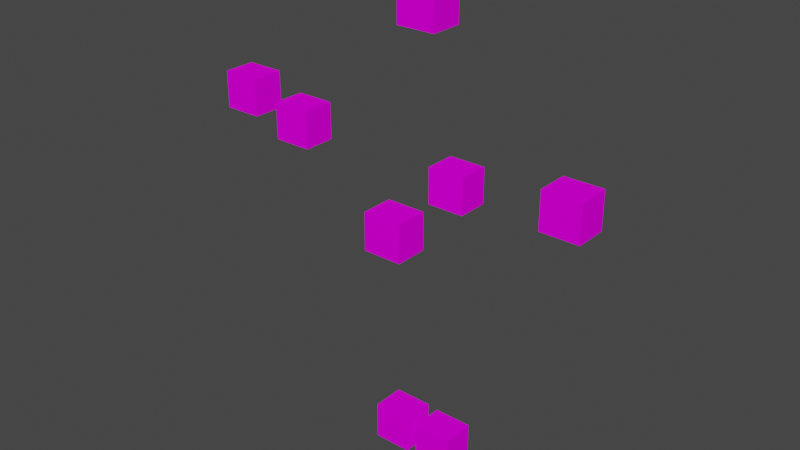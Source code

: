 # Source: tmp.blend  (saved by Blender 2.82.7; exported with 4.5.12 LTS)
import bpy
from mathutils import Matrix  # noqa: F401  (used for matrix-valued properties, if any)

bpy.ops.wm.read_factory_settings(use_empty=True)
scene = bpy.context.scene
scene.name = 'Scene'

# ---- collections
col_base = bpy.data.collections.new('base'); scene.collection.children.link(col_base)
col_leg = bpy.data.collections.new('Leg'); col_base.children.link(col_leg)
col_arm = bpy.data.collections.new('Arm'); col_base.children.link(col_arm)
col_bone = bpy.data.collections.new('bone'); scene.collection.children.link(col_bone)
col_h1 = bpy.data.collections.new('h1'); scene.collection.children.link(col_h1)
col_h2 = bpy.data.collections.new('h2'); scene.collection.children.link(col_h2)

# ---- images (referenced by path relative to the original .blend; pixels are not part of the script)
import os
ASSET_DIR = os.environ.get("B2B_ASSET_DIR", "")  # directory of the original .blend (textures are referenced by path, not embedded)
HERE = os.path.dirname(os.path.abspath(__file__))  # packed textures are extracted next to this script under _unpacked/

def load_image(name, relpath, width, height, colorspace="sRGB"):
    """Load a texture the original file referenced (path relative to the .blend, or extracted next to this script)."""
    p = next((c for c in (os.path.join(HERE, relpath), os.path.join(ASSET_DIR, relpath)) if relpath and os.path.exists(c)), "")
    if p:
        img = bpy.data.images.load(p, check_existing=True)
        img.name = name
    else:  # same state as the original file: an image datablock whose file is absent (Cycles renders it pink)
        img = bpy.data.images.new(name, width, height)
        img.source = "FILE"
        img.filepath = "//" + (relpath or name)
    img.colorspace_settings.name = colorspace
    return img
img_kari_png = load_image('kari.png', 'kari.png', 1024, 1024, 'sRGB')

# ---- materials (node trees are filled in below, after node groups)
mat_anval = bpy.data.materials.new('anval')
mat_anval.use_transparent_shadow = False

# ---- material node trees
mat_anval.use_nodes = True; mat_anval.node_tree.nodes.clear()
_N = mat_anval.node_tree.nodes; _L = mat_anval.node_tree.links
n0 = _N.new('ShaderNodeOutputMaterial'); n0.name = 'Material Output'; n0.location = (300, 300)
n1 = _N.new('ShaderNodeBsdfPrincipled'); n1.name = 'Principled BSDF'; n1.location = (10, 300)
n1.distribution = 'GGX'
n1.subsurface_method = 'BURLEY'
n1.inputs[2].default_value = 0.0
n1.inputs[3].default_value = 1.45
n1.inputs[13].default_value = 0.0
n1.inputs[27].default_value = (0.0, 0.0, 0.0, 1.0)
n1.inputs[28].default_value = 1.0
n2 = _N.new('ShaderNodeTexImage'); n2.name = 'baseColorTexture'; n2.location = (-433, 207)
n2.label = 'baseColorTexture'
n2.image = img_kari_png
n2.interpolation = 'Closest'
n3 = _N.new('ShaderNodeUVMap'); n3.name = 'UV Map'; n3.location = (-631, 176)
n3.uv_map = 'UVMap'
_L.new(n1.outputs[0], n0.inputs[0])
_L.new(n2.outputs[0], n1.inputs[0])
_L.new(n3.outputs[0], n2.inputs[0])
n0.is_active_output = True

# ---- world
world_world = bpy.data.worlds.new('World'); scene.world = world_world
world_world.use_nodes = True; world_world.node_tree.nodes.clear()
_N = world_world.node_tree.nodes; _L = world_world.node_tree.links
n0 = _N.new('ShaderNodeOutputWorld'); n0.name = 'World Output'; n0.location = (300, 300)
n1 = _N.new('ShaderNodeBackground'); n1.name = 'Background'; n1.location = (10, 300)
n1.inputs[0].default_value = (0.05088, 0.05088, 0.05088, 1.0)
_L.new(n1.outputs[0], n0.inputs[0])
n0.is_active_output = True
world_world.color = (0.05088, 0.05088, 0.05088)
world_world.use_sun_shadow = False
world_world.sun_shadow_jitter_overblur = 0.0

# ---- meshes
me_armmesh_005 = bpy.data.meshes.new('ArmMesh.005')
me_armmesh_005.from_pydata([(0.1701, 0.08755, 0.01093), (0.1701, 0.08755, -0.2303), (0.1701, -0.1226, 0.01093), (0.1701, -0.1226, -0.2303), (-0.08006, 0.08755, 0.01093), (-0.08006, 0.08755, -0.2303), (-0.08006, -0.1226, 0.01093), (-0.08006, -0.1226, -0.2303)], [], [(1, 0, 2, 3), (0, 4, 6, 2), (7, 6, 4, 5), (5, 4, 0, 1), (3, 2, 6, 7), (5, 1, 3, 7)])
_uv = me_armmesh_005.uv_layers.new(name='UVMap')
_uv.uv.foreach_set('vector', [0.9199, 0.01789, 0.9199, 0.9821, 0.08012, 0.9821, 0.08012, 0.01789, 1.0, 0.9199, 0.0, 0.9199, 0.0, 0.08012, 1.0, 0.08012, 0.08012, 0.01789, 0.08012, 0.9821, 0.9199, 0.9821, 0.9199, 0.01789, 0.0, 0.01789, 0.0, 0.9821, 1.0, 0.9821, 1.0, 0.01789, 1.0, 0.01789, 1.0, 0.9821, 0.0, 0.9821, 0.0, 0.01789, 0.0, 0.9199, 1.0, 0.9199, 1.0, 0.08012, 0.0, 0.08012])
me_armmesh_005.materials.append(mat_anval)
me_armmesh_005.use_remesh_fix_poles = True
me_armmesh_005.use_remesh_preserve_attributes = False
me_armmesh_005.use_mirror_vertex_groups = False
me_armmesh_005.update()
me_armmesh_006 = bpy.data.meshes.new('ArmMesh.006')
me_armmesh_006.from_pydata([(0.1701, 0.08755, 0.01093), (0.1701, 0.08755, -0.2303), (0.1701, -0.1226, 0.01093), (0.1701, -0.1226, -0.2303), (-0.08006, 0.08755, 0.01093), (-0.08006, 0.08755, -0.2303), (-0.08006, -0.1226, 0.01093), (-0.08006, -0.1226, -0.2303)], [], [(1, 0, 2, 3), (0, 4, 6, 2), (7, 6, 4, 5), (5, 4, 0, 1), (3, 2, 6, 7), (5, 1, 3, 7)])
_uv = me_armmesh_006.uv_layers.new(name='UVMap')
_uv.uv.foreach_set('vector', [0.9199, 0.01789, 0.9199, 0.9821, 0.08012, 0.9821, 0.08012, 0.01789, 1.0, 0.9199, 0.0, 0.9199, 0.0, 0.08012, 1.0, 0.08012, 0.08012, 0.01789, 0.08012, 0.9821, 0.9199, 0.9821, 0.9199, 0.01789, 0.0, 0.01789, 0.0, 0.9821, 1.0, 0.9821, 1.0, 0.01789, 1.0, 0.01789, 1.0, 0.9821, 0.0, 0.9821, 0.0, 0.01789, 0.0, 0.9199, 1.0, 0.9199, 1.0, 0.08012, 0.0, 0.08012])
me_armmesh_006.materials.append(mat_anval)
me_armmesh_006.use_remesh_fix_poles = True
me_armmesh_006.use_remesh_preserve_attributes = False
me_armmesh_006.use_mirror_vertex_groups = False
me_armmesh_006.update()
me_armmesh_007 = bpy.data.meshes.new('ArmMesh.007')
me_armmesh_007.from_pydata([(0.1701, 0.08755, 0.01093), (0.1701, 0.08755, -0.2303), (0.1701, -0.1226, 0.01093), (0.1701, -0.1226, -0.2303), (-0.08006, 0.08755, 0.01093), (-0.08006, 0.08755, -0.2303), (-0.08006, -0.1226, 0.01093), (-0.08006, -0.1226, -0.2303)], [], [(1, 0, 2, 3), (0, 4, 6, 2), (7, 6, 4, 5), (5, 4, 0, 1), (3, 2, 6, 7), (5, 1, 3, 7)])
_uv = me_armmesh_007.uv_layers.new(name='UVMap')
_uv.uv.foreach_set('vector', [0.9199, 0.01789, 0.9199, 0.9821, 0.08012, 0.9821, 0.08012, 0.01789, 1.0, 0.9199, 0.0, 0.9199, 0.0, 0.08012, 1.0, 0.08012, 0.08012, 0.01789, 0.08012, 0.9821, 0.9199, 0.9821, 0.9199, 0.01789, 0.0, 0.01789, 0.0, 0.9821, 1.0, 0.9821, 1.0, 0.01789, 1.0, 0.01789, 1.0, 0.9821, 0.0, 0.9821, 0.0, 0.01789, 0.0, 0.9199, 1.0, 0.9199, 1.0, 0.08012, 0.0, 0.08012])
me_armmesh_007.materials.append(mat_anval)
me_armmesh_007.use_remesh_fix_poles = True
me_armmesh_007.use_remesh_preserve_attributes = False
me_armmesh_007.use_mirror_vertex_groups = False
me_armmesh_007.update()
me_armmesh_004 = bpy.data.meshes.new('ArmMesh.004')
me_armmesh_004.from_pydata([(0.1701, 0.08755, 0.01093), (0.1701, 0.08755, -0.2303), (0.1701, -0.1226, 0.01093), (0.1701, -0.1226, -0.2303), (-0.08006, 0.08755, 0.01093), (-0.08006, 0.08755, -0.2303), (-0.08006, -0.1226, 0.01093), (-0.08006, -0.1226, -0.2303)], [], [(1, 0, 2, 3), (0, 4, 6, 2), (7, 6, 4, 5), (5, 4, 0, 1), (3, 2, 6, 7), (5, 1, 3, 7)])
_uv = me_armmesh_004.uv_layers.new(name='UVMap')
_uv.uv.foreach_set('vector', [0.9199, 0.01789, 0.9199, 0.9821, 0.08012, 0.9821, 0.08012, 0.01789, 1.0, 0.9199, 0.0, 0.9199, 0.0, 0.08012, 1.0, 0.08012, 0.08012, 0.01789, 0.08012, 0.9821, 0.9199, 0.9821, 0.9199, 0.01789, 0.0, 0.01789, 0.0, 0.9821, 1.0, 0.9821, 1.0, 0.01789, 1.0, 0.01789, 1.0, 0.9821, 0.0, 0.9821, 0.0, 0.01789, 0.0, 0.9199, 1.0, 0.9199, 1.0, 0.08012, 0.0, 0.08012])
me_armmesh_004.materials.append(mat_anval)
me_armmesh_004.use_remesh_fix_poles = True
me_armmesh_004.use_remesh_preserve_attributes = False
me_armmesh_004.use_mirror_vertex_groups = False
me_armmesh_004.update()
me_armmesh_003 = bpy.data.meshes.new('ArmMesh.003')
me_armmesh_003.from_pydata([(0.1701, 0.08755, 0.01093), (0.1701, 0.08755, -0.2303), (0.1701, -0.1226, 0.01093), (0.1701, -0.1226, -0.2303), (-0.08006, 0.08755, 0.01093), (-0.08006, 0.08755, -0.2303), (-0.08006, -0.1226, 0.01093), (-0.08006, -0.1226, -0.2303)], [], [(1, 0, 2, 3), (0, 4, 6, 2), (7, 6, 4, 5), (5, 4, 0, 1), (3, 2, 6, 7), (5, 1, 3, 7)])
_uv = me_armmesh_003.uv_layers.new(name='UVMap')
_uv.uv.foreach_set('vector', [0.9199, 0.01789, 0.9199, 0.9821, 0.08012, 0.9821, 0.08012, 0.01789, 1.0, 0.9199, 0.0, 0.9199, 0.0, 0.08012, 1.0, 0.08012, 0.08012, 0.01789, 0.08012, 0.9821, 0.9199, 0.9821, 0.9199, 0.01789, 0.0, 0.01789, 0.0, 0.9821, 1.0, 0.9821, 1.0, 0.01789, 1.0, 0.01789, 1.0, 0.9821, 0.0, 0.9821, 0.0, 0.01789, 0.0, 0.9199, 1.0, 0.9199, 1.0, 0.08012, 0.0, 0.08012])
me_armmesh_003.materials.append(mat_anval)
me_armmesh_003.use_remesh_fix_poles = True
me_armmesh_003.use_remesh_preserve_attributes = False
me_armmesh_003.use_mirror_vertex_groups = False
me_armmesh_003.update()
me_armmesh_001 = bpy.data.meshes.new('ArmMesh.001')
me_armmesh_001.from_pydata([(0.1701, 0.08755, 0.01093), (0.1701, 0.08755, -0.2303), (0.1701, -0.1226, 0.01093), (0.1701, -0.1226, -0.2303), (-0.08006, 0.08755, 0.01093), (-0.08006, 0.08755, -0.2303), (-0.08006, -0.1226, 0.01093), (-0.08006, -0.1226, -0.2303)], [], [(1, 0, 2, 3), (0, 4, 6, 2), (7, 6, 4, 5), (5, 4, 0, 1), (3, 2, 6, 7), (5, 1, 3, 7)])
_uv = me_armmesh_001.uv_layers.new(name='UVMap')
_uv.uv.foreach_set('vector', [0.9199, 0.01789, 0.9199, 0.9821, 0.08012, 0.9821, 0.08012, 0.01789, 1.0, 0.9199, 0.0, 0.9199, 0.0, 0.08012, 1.0, 0.08012, 0.08012, 0.01789, 0.08012, 0.9821, 0.9199, 0.9821, 0.9199, 0.01789, 0.0, 0.01789, 0.0, 0.9821, 1.0, 0.9821, 1.0, 0.01789, 1.0, 0.01789, 1.0, 0.9821, 0.0, 0.9821, 0.0, 0.01789, 0.0, 0.9199, 1.0, 0.9199, 1.0, 0.08012, 0.0, 0.08012])
me_armmesh_001.materials.append(mat_anval)
me_armmesh_001.use_remesh_fix_poles = True
me_armmesh_001.use_remesh_preserve_attributes = False
me_armmesh_001.use_mirror_vertex_groups = False
me_armmesh_001.update()
me_armmesh = bpy.data.meshes.new('ArmMesh')
me_armmesh.from_pydata([(0.1701, 0.08755, 0.01093), (0.1701, 0.08755, -0.2303), (0.1701, -0.1226, 0.01093), (0.1701, -0.1226, -0.2303), (-0.08006, 0.08755, 0.01093), (-0.08006, 0.08755, -0.2303), (-0.08006, -0.1226, 0.01093), (-0.08006, -0.1226, -0.2303)], [], [(1, 0, 2, 3), (0, 4, 6, 2), (7, 6, 4, 5), (5, 4, 0, 1), (3, 2, 6, 7), (5, 1, 3, 7)])
_uv = me_armmesh.uv_layers.new(name='UVMap')
_uv.uv.foreach_set('vector', [0.9199, 0.01789, 0.9199, 0.9821, 0.08012, 0.9821, 0.08012, 0.01789, 1.0, 0.9199, 0.0, 0.9199, 0.0, 0.08012, 1.0, 0.08012, 0.08012, 0.01789, 0.08012, 0.9821, 0.9199, 0.9821, 0.9199, 0.01789, 0.0, 0.01789, 0.0, 0.9821, 1.0, 0.9821, 1.0, 0.01789, 1.0, 0.01789, 1.0, 0.9821, 0.0, 0.9821, 0.0, 0.01789, 0.0, 0.9199, 1.0, 0.9199, 1.0, 0.08012, 0.0, 0.08012])
me_armmesh.materials.append(mat_anval)
me_armmesh.use_remesh_fix_poles = True
me_armmesh.use_remesh_preserve_attributes = False
me_armmesh.use_mirror_vertex_groups = False
me_armmesh.update()
me_armmesh_002 = bpy.data.meshes.new('ArmMesh.002')
me_armmesh_002.from_pydata([(0.1701, 0.08755, 0.01093), (0.1701, 0.08755, -0.2303), (0.1701, -0.1226, 0.01093), (0.1701, -0.1226, -0.2303), (-0.08006, 0.08755, 0.01093), (-0.08006, 0.08755, -0.2303), (-0.08006, -0.1226, 0.01093), (-0.08006, -0.1226, -0.2303)], [], [(1, 0, 2, 3), (0, 4, 6, 2), (7, 6, 4, 5), (5, 4, 0, 1), (3, 2, 6, 7), (5, 1, 3, 7)])
_uv = me_armmesh_002.uv_layers.new(name='UVMap')
_uv.uv.foreach_set('vector', [0.9199, 0.01789, 0.9199, 0.9821, 0.08012, 0.9821, 0.08012, 0.01789, 1.0, 0.9199, 0.0, 0.9199, 0.0, 0.08012, 1.0, 0.08012, 0.08012, 0.01789, 0.08012, 0.9821, 0.9199, 0.9821, 0.9199, 0.01789, 0.0, 0.01789, 0.0, 0.9821, 1.0, 0.9821, 1.0, 0.01789, 1.0, 0.01789, 1.0, 0.9821, 0.0, 0.9821, 0.0, 0.01789, 0.0, 0.9199, 1.0, 0.9199, 1.0, 0.08012, 0.0, 0.08012])
me_armmesh_002.materials.append(mat_anval)
me_armmesh_002.use_remesh_fix_poles = True
me_armmesh_002.use_remesh_preserve_attributes = False
me_armmesh_002.use_mirror_vertex_groups = False
me_armmesh_002.update()
arm_armature = bpy.data.armatures.new('Armature')  # bones are not reproduced

# ---- objects
ob_body = bpy.data.objects.new('Body', me_armmesh_005)
ob_rear = bpy.data.objects.new('Rear', me_armmesh_006)
ob_weapon = bpy.data.objects.new('Weapon', me_armmesh_007)
ob_head = bpy.data.objects.new('Head', None)
ob_leg_l = bpy.data.objects.new('Leg.L', me_armmesh_004)
ob_leg_r = bpy.data.objects.new('Leg.R', me_armmesh_003)
ob_arm_r = bpy.data.objects.new('Arm.R', me_armmesh_001)
ob_arm_l = bpy.data.objects.new('Arm.L', me_armmesh)
ob_armature = bpy.data.objects.new('Armature', arm_armature)
ob_karihead = bpy.data.objects.new('kariHead', me_armmesh_002)

# ---- transforms, parenting, visibility, modifiers, constraints
ob_body.parent = ob_armature
ob_body.location = (-0.05606, -0.2535, 0.2191)
ob_body.lineart.crease_threshold = 0.0
_vg = ob_body.vertex_groups.new(name='Body')
_vg.add([0, 1, 2, 3, 4, 5, 6, 7], 1.0, 'REPLACE')
_m = ob_body.modifiers.new('Armature', 'ARMATURE')
_m.object = ob_armature
ob_rear.parent = ob_armature
ob_rear.location = (-0.05606, 0.3169, 0.2952)
ob_rear.lineart.crease_threshold = 0.0
_vg = ob_rear.vertex_groups.new(name='Rear')
_vg.add([0, 1, 2, 3, 4, 5, 6, 7], 1.0, 'REPLACE')
_m = ob_rear.modifiers.new('Armature', 'ARMATURE')
_m.object = ob_armature
ob_weapon.parent = ob_armature
ob_weapon.location = (-1.416, 0.00673, 0.6671)
ob_weapon.lineart.crease_threshold = 0.0
_vg = ob_weapon.vertex_groups.new(name='Hand.R')
_vg.add([0, 1, 2, 3, 4, 5, 6, 7], 1.0, 'REPLACE')
_m = ob_weapon.modifiers.new('Armature', 'ARMATURE')
_m.object = ob_armature
ob_head.location = (0.0, 0.0, 0.0)
ob_leg_l.parent = ob_armature
ob_leg_l.location = (0.119, -6.932e-08, -1.306)
ob_leg_l.lineart.crease_threshold = 0.0
_vg = ob_leg_l.vertex_groups.new(name='Leg2.L')
_vg.add([0, 1, 2, 3, 4, 5, 6, 7], 1.0, 'REPLACE')
_m = ob_leg_l.modifiers.new('Armature', 'ARMATURE')
_m.object = ob_armature
ob_leg_r.parent = ob_armature
ob_leg_r.location = (-0.1983, -6.895e-08, -1.295)
ob_leg_r.lineart.crease_threshold = 0.0
_vg = ob_leg_r.vertex_groups.new(name='Leg2.R')
_vg.add([0, 1, 2, 3, 4, 5, 6, 7], 1.0, 'REPLACE')
_m = ob_leg_r.modifiers.new('Armature', 'ARMATURE')
_m.object = ob_armature
ob_arm_r.parent = ob_armature
ob_arm_r.location = (-0.9837, -1.561e-08, 0.5673)
ob_arm_r.lineart.crease_threshold = 0.0
_vg = ob_arm_r.vertex_groups.new(name='Arm2.R')
_vg.add([0, 1, 2, 3, 4, 5, 6, 7], 1.0, 'REPLACE')
_m = ob_arm_r.modifiers.new('Armature', 'ARMATURE')
_m.object = ob_armature
ob_arm_l.parent = ob_armature
ob_arm_l.location = (0.9153, -1.583e-08, 0.5609)
ob_arm_l.lineart.crease_threshold = 0.0
_vg = ob_arm_l.vertex_groups.new(name='Arm2.L')
_vg.add([0, 1, 2, 3, 4, 5, 6, 7], 1.0, 'REPLACE')
_m = ob_arm_l.modifiers.new('Armature', 'ARMATURE')
_m.object = ob_armature
ob_armature.location = (0.0, 0.0, 0.0)
ob_armature.lineart.crease_threshold = 0.0
ob_karihead.parent = ob_armature
ob_karihead.location = (-0.03418, 2.577e-08, 1.472)
ob_karihead.lineart.crease_threshold = 0.0
_vg = ob_karihead.vertex_groups.new(name='Head')
_vg.add([0, 1, 2, 3, 4, 5, 6, 7], 1.0, 'REPLACE')
_m = ob_karihead.modifiers.new('Armature', 'ARMATURE')
_m.object = ob_armature

# ---- collection membership
col_base.objects.link(ob_body)
col_base.objects.link(ob_rear)
col_base.objects.link(ob_weapon)
col_base.objects.link(ob_head)
col_leg.objects.link(ob_leg_l)
col_leg.objects.link(ob_leg_r)
col_arm.objects.link(ob_arm_r)
col_arm.objects.link(ob_arm_l)
col_bone.objects.link(ob_armature)
col_bone.objects.link(ob_karihead)
col_h1.objects.link(ob_karihead)
col_h2.objects.link(ob_karihead)

# ---- scene / render settings (as saved in the file)
scene.frame_start = 1; scene.frame_end = 120; scene.frame_set(39)
scene.render.engine = 'BLENDER_EEVEE_NEXT'
scene.render.fps = 60
scene.cycles.use_denoising = False
scene.cycles.samples = 128
scene.cycles.sampling_pattern = 'TABULATED_SOBOL'
scene.cycles.use_adaptive_sampling = False
scene.cycles.use_light_tree = False
scene.view_settings.view_transform = 'Filmic'
bpy.context.view_layer.update()

# ---- added for rendering (the .blend has no active camera and no usable light): camera, sun
cam_auto = bpy.data.cameras.new('AutoCamera')
cam_auto.lens = 50.0
cam_auto.sensor_width = 36.0
cam_auto.clip_end = 1000.0
ob_auto_camera = bpy.data.objects.new('AutoCamera', cam_auto)
scene.collection.objects.link(ob_auto_camera)
ob_auto_camera.location = (3.54057, -4.4808, 2.97025)
ob_auto_camera.rotation_euler = (1.09748, -7.21219e-08, 0.694738)
scene.camera = ob_auto_camera
light_auto_sun = bpy.data.lights.new('AutoSun', 'SUN')
light_auto_sun.energy = 3.0
light_auto_sun.angle = 0.0523599
ob_auto_sun = bpy.data.objects.new('AutoSun', light_auto_sun)
scene.collection.objects.link(ob_auto_sun)
ob_auto_sun.rotation_euler = (0.872665, 0.174533, 0.523599)
bpy.context.view_layer.update()
